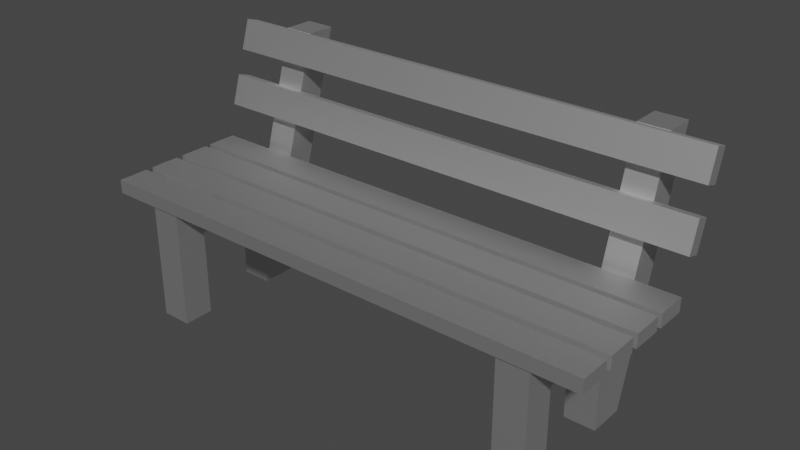 # Source: park_bench.blend  (saved by Blender 2.90.8; exported with 4.5.12 LTS)
import bpy
from mathutils import Matrix  # noqa: F401  (used for matrix-valued properties, if any)

bpy.ops.wm.read_factory_settings(use_empty=True)
scene = bpy.context.scene
scene.name = 'Scene'

# ---- collections
col_collection = bpy.data.collections.new('Collection'); scene.collection.children.link(col_collection)

# ---- materials (node trees are filled in below, after node groups)
mat_10_brown_dark = bpy.data.materials.new('10 BROWN-DARK')
mat_10_brown_dark.use_transparent_shadow = False
mat_10_brown_dark.roughness = 0.5528
mat_10_brown_dark.specular_intensity = 1.0
mat_10_brown_dark.metallic = 1.0
mat_20_grey = bpy.data.materials.new('20 GREY')
mat_20_grey.use_transparent_shadow = False
mat_20_grey.roughness = 0.5528
mat_20_grey.specular_intensity = 1.0
mat_20_grey.metallic = 1.0

# ---- material node trees
mat_10_brown_dark.use_nodes = True; mat_10_brown_dark.node_tree.nodes.clear()
_N = mat_10_brown_dark.node_tree.nodes; _L = mat_10_brown_dark.node_tree.links
n0 = _N.new('ShaderNodeBsdfPrincipled'); n0.name = 'Principled BSDF'; n0.location = (10, 300)
n0.distribution = 'GGX'
n0.subsurface_method = 'BURLEY'
n0.inputs[1].default_value = 1.0
n0.inputs[2].default_value = 0.5528
n0.inputs[3].default_value = 1.45
n0.inputs[13].default_value = 1.0
n0.inputs[27].default_value = (0.0, 0.0, 0.0, 1.0)
n0.inputs[28].default_value = 1.0
n1 = _N.new('ShaderNodeOutputMaterial'); n1.name = 'Material Output'; n1.location = (300, 300)
n2 = _N.new('ShaderNodeNormalMap'); n2.name = 'Normal Map'; n2.location = (-300, -300)
n2.label = 'Normal/Map'
_L.new(n0.outputs[0], n1.inputs[0])
_L.new(n2.outputs[0], n0.inputs[5])
n1.is_active_output = True
mat_20_grey.use_nodes = True; mat_20_grey.node_tree.nodes.clear()
_N = mat_20_grey.node_tree.nodes; _L = mat_20_grey.node_tree.links
n0 = _N.new('ShaderNodeBsdfPrincipled'); n0.name = 'Principled BSDF'; n0.location = (10, 300)
n0.distribution = 'GGX'
n0.subsurface_method = 'BURLEY'
n0.inputs[1].default_value = 1.0
n0.inputs[2].default_value = 0.5528
n0.inputs[3].default_value = 1.45
n0.inputs[13].default_value = 1.0
n0.inputs[27].default_value = (0.0, 0.0, 0.0, 1.0)
n0.inputs[28].default_value = 1.0
n1 = _N.new('ShaderNodeOutputMaterial'); n1.name = 'Material Output'; n1.location = (300, 300)
n2 = _N.new('ShaderNodeNormalMap'); n2.name = 'Normal Map'; n2.location = (-300, -300)
n2.label = 'Normal/Map'
_L.new(n0.outputs[0], n1.inputs[0])
_L.new(n2.outputs[0], n0.inputs[5])
n1.is_active_output = True

# ---- world
world_world = bpy.data.worlds.new('World'); scene.world = world_world
world_world.use_nodes = True; world_world.node_tree.nodes.clear()
_N = world_world.node_tree.nodes; _L = world_world.node_tree.links
n0 = _N.new('ShaderNodeOutputWorld'); n0.name = 'World Output'; n0.location = (300, 300)
n1 = _N.new('ShaderNodeBackground'); n1.name = 'Background'; n1.location = (10, 300)
n1.inputs[0].default_value = (0.05088, 0.05088, 0.05088, 1.0)
_L.new(n1.outputs[0], n0.inputs[0])
n0.is_active_output = True
world_world.color = (0.05088, 0.05088, 0.05088)
world_world.use_sun_shadow = False
world_world.sun_shadow_jitter_overblur = 0.0

# ---- meshes
me_bench_old = bpy.data.meshes.new('bench-old')
me_bench_old.from_pydata([(1.029, 0.1737, 0.4255), (0.8793, 0.1737, 0.4255), (0.8793, 0.1737, 1.013e-07), (1.029, 0.1737, 1.013e-07), (1.029, 0.3668, 0.5755), (1.029, -0.3514, 0.5755), (1.029, -0.2014, -2.091e-08), (0.8793, -0.2014, 0.4255), (0.8793, -0.2014, -2.091e-08), (0.8793, -0.3514, -6.978e-08), (0.8793, 0.5504, 1.2), (0.8793, 0.6982, 1.2), (1.029, -0.2014, 0.4255), (1.029, -0.3514, -6.978e-08), (0.8793, -0.3514, 0.5755), (1.029, 0.5504, 1.2), (0.8793, 0.3668, 0.5755), (1.029, 0.3513, 1.592e-07), (0.8793, 0.3513, 1.592e-07), (1.029, 0.6982, 1.2), (-1.029, 0.1737, 0.4255), (-0.8793, 0.1737, 0.4255), (-0.8793, 0.1737, 1.013e-07), (-1.029, 0.1737, 1.013e-07), (-1.029, 0.3668, 0.5755), (-1.029, -0.3514, 0.5755), (-1.029, -0.2014, -2.091e-08), (-0.8793, -0.2014, 0.4255), (-0.8793, -0.2014, -2.091e-08), (-0.8793, -0.3514, -6.978e-08), (-0.8793, 0.5504, 1.2), (-0.8793, 0.6982, 1.2), (-1.029, -0.2014, 0.4255), (-1.029, -0.3514, -6.978e-08), (-0.8793, -0.3514, 0.5755), (-1.029, 0.5504, 1.2), (-0.8793, 0.3668, 0.5755), (-1.029, 0.3513, 1.592e-07), (-0.8793, 0.3513, 1.592e-07), (-1.029, 0.6982, 1.2), (1.25, 0.1588, 0.5755), (1.251, 0.339, 0.5755), (1.25, 0.1588, 0.6426), (1.25, 0.007637, 0.6426), (-1.25, 0.1588, 0.6426), (-1.25, 0.1588, 0.5755), (-1.25, -0.02473, 0.5755), (1.25, -0.02473, 0.5755), (1.25, -0.1759, 0.6426), (1.251, 0.1878, 0.6426), (-1.251, 0.1878, 0.6426), (1.25, -0.02473, 0.6426), (-1.25, -0.2115, 0.5755), (-1.25, -0.3628, 0.6426), (1.25, -0.1759, 0.5755), (-1.25, -0.1759, 0.6426), (-1.25, -0.2115, 0.6426), (1.25, -0.2115, 0.6426), (1.25, -0.2115, 0.5755), (1.25, 0.4722, 0.9309), (1.25, 0.4092, 0.9502), (-1.25, 0.3649, 0.8056), (-1.25, 0.4466, 1.072), (-1.25, 0.4092, 0.9502), (-1.25, 0.4722, 0.9309), (1.25, 0.5543, 1.197), (1.25, 0.5095, 1.052), (1.25, 0.4466, 1.072), (1.25, 0.4914, 1.216), (1.251, 0.1878, 0.5755), (-1.251, 0.1878, 0.5755), (-1.251, 0.339, 0.5755), (1.25, 0.428, 0.7863), (1.25, 0.3649, 0.8056), (-1.25, 0.428, 0.7863), (-1.251, 0.339, 0.6426), (1.251, 0.339, 0.6426), (-1.25, 0.007636, 0.5755), (-1.25, 0.007636, 0.6426), (1.25, 0.007637, 0.5755), (-1.25, -0.1759, 0.5755), (-1.25, -0.02473, 0.6426), (-1.25, -0.3628, 0.5755), (-1.25, 0.5095, 1.052), (-1.25, 0.4914, 1.216), (-1.25, 0.5543, 1.197), (1.25, -0.3628, 0.5755), (1.25, -0.3628, 0.6426)], [], [(0, 12, 7, 1), (2, 1, 16, 18), (12, 0, 4, 5), (8, 9, 14, 7), (13, 6, 12, 5), (10, 11, 18, 16), (19, 15, 4, 17), (3, 0, 1, 2), (11, 19, 17, 18), (7, 12, 6, 8), (17, 4, 0, 3), (4, 15, 10, 16), (5, 4, 16, 14), (19, 11, 10, 15), (14, 9, 13, 5), (8, 6, 13, 9), (2, 18, 17, 3), (16, 1, 7, 14), (20, 21, 27, 32), (22, 38, 36, 21), (32, 25, 24, 20), (28, 27, 34, 29), (33, 25, 32, 26), (30, 36, 38, 31), (39, 37, 24, 35), (23, 22, 21, 20), (31, 38, 37, 39), (27, 28, 26, 32), (37, 23, 20, 24), (24, 36, 30, 35), (25, 34, 36, 24), (39, 35, 30, 31), (34, 25, 33, 29), (28, 29, 33, 26), (22, 23, 37, 38), (36, 34, 27, 21), (77, 79, 43, 78), (41, 69, 70, 71), (87, 86, 58, 57), (52, 56, 57, 58), (73, 60, 63, 61), (85, 83, 62, 84), (73, 72, 59, 60), (64, 74, 61, 63), (64, 63, 60, 59), (76, 41, 71, 75), (50, 70, 69, 49), (87, 57, 56, 53), (67, 66, 65, 68), (45, 77, 78, 44), (67, 68, 84, 62), (85, 84, 68, 65), (83, 66, 67, 62), (80, 46, 47, 54), (46, 81, 51, 47), (82, 52, 58, 86), (74, 64, 59, 72), (77, 45, 40, 79), (43, 79, 40, 42), (45, 44, 42, 40), (76, 75, 50, 49), (71, 70, 50, 75), (74, 72, 73, 61), (46, 80, 55, 81), (48, 51, 81, 55), (52, 82, 53, 56), (80, 54, 48, 55), (83, 85, 65, 66), (43, 42, 44, 78), (49, 69, 41, 76), (48, 54, 47, 51), (82, 86, 87, 53)])
me_bench_old.polygons.foreach_set('use_smooth', [True] * 72)
me_bench_old.polygons.foreach_set('material_index', [1, 1, 1, 1, 1, 1, 1, 1, 1, 1, 1, 1, 1, 1, 1, 1, 1, 1, 1, 1, 1, 1, 1, 1, 1, 1, 1, 1, 1, 1, 1, 1, 1, 1, 1, 1, 0, 0, 0, 0, 0, 0, 0, 0, 0, 0, 0, 0, 0, 0, 0, 0, 0, 0, 0, 0, 0, 0, 0, 0, 0, 0, 0, 0, 0, 0, 0, 0, 0, 0, 0, 0])
_k = set([(0, 1), (0, 3), (0, 12), (1, 2), (1, 7), (2, 3), (2, 18), (3, 17), (4, 5), (4, 15), (4, 16), (5, 13), (5, 14), (6, 8), (6, 12), (6, 13), (7, 8), (7, 12), (8, 9), (9, 13), (9, 14), (10, 11), (10, 15), (10, 16), (11, 18), (11, 19), (14, 16), (15, 19), (17, 18), (17, 19), (20, 21), (20, 23), (20, 32), (21, 22), (21, 27), (22, 23), (22, 38), (23, 37), (24, 25), (24, 35), (24, 36), (25, 33), (25, 34), (26, 28), (26, 32), (26, 33), (27, 28), (27, 32), (28, 29), (29, 33), (29, 34), (30, 31), (30, 35), (30, 36), (31, 38), (31, 39), (34, 36), (35, 39), (37, 38), (37, 39), (40, 42), (40, 45), (40, 79), (41, 69), (41, 71), (41, 76), (42, 43), (42, 44), (43, 78), (43, 79), (44, 45), (44, 78), (45, 77), (46, 47), (46, 80), (46, 81), (47, 51), (47, 54), (48, 51), (48, 54), (48, 55), (49, 50), (49, 69), (49, 76), (50, 70), (50, 75), (51, 81), (52, 56), (52, 58), (52, 82), (53, 56), (53, 82), (53, 87), (54, 80), (55, 80), (55, 81), (56, 57), (57, 58), (57, 87), (58, 86), (59, 60), (59, 64), (59, 72), (60, 63), (60, 73), (61, 63), (61, 73), (61, 74), (62, 67), (62, 83), (62, 84), (63, 64), (64, 74), (65, 66), (65, 68), (65, 85), (66, 67), (66, 83), (67, 68), (68, 84), (69, 70), (70, 71), (71, 75), (72, 73), (72, 74), (75, 76), (77, 78), (77, 79), (82, 86), (83, 85), (84, 85), (86, 87)])
me_bench_old.attributes.new('sharp_edge', 'BOOLEAN', 'EDGE').data.foreach_set('value', [ (min(e.vertices), max(e.vertices)) in _k for e in me_bench_old.edges])
_uv = me_bench_old.uv_layers.new(name='UVMap')
_uv.uv.foreach_set('vector', [0.1455, 0.1147, 0.07289, 0.1521, 0.06442, 0.1315, 0.1141, 0.1025, 0.08242, 0.2323, 0.1247, 0.2141, 0.231, 0.199, 0.09002, 0.2499, 0.07289, 0.1521, 0.1455, 0.1147, 0.2383, 0.1402, 0.07329, 0.1739, 0.02444, 0.2133, 0.02031, 0.1947, 0.07507, 0.1845, 0.07739, 0.2016, 0.02825, 0.1743, 0.01646, 0.1619, 0.07289, 0.1521, 0.07329, 0.1739, 0.4111, 0.2137, 0.4179, 0.2396, 0.09002, 0.2499, 0.231, 0.199, 0.4254, 0.1714, 0.4054, 0.1883, 0.2383, 0.1402, 0.1254, 0.038, 0.115, 0.05245, 0.1455, 0.1147, 0.1141, 0.1025, 0.09991, 0.05241, 0.4414, 0.1354, 0.4254, 0.1714, 0.1254, 0.038, 0.1415, 0.00201, 0.06442, 0.1315, 0.07289, 0.1521, 0.01646, 0.1619, 0.01253, 0.1457, 0.1254, 0.038, 0.2383, 0.1402, 0.1455, 0.1147, 0.115, 0.05245, 0.2383, 0.1402, 0.4054, 0.1883, 0.4111, 0.2137, 0.231, 0.199, 0.07329, 0.1739, 0.2383, 0.1402, 0.231, 0.199, 0.07507, 0.1845, 0.4254, 0.1714, 0.4414, 0.2008, 0.4111, 0.2137, 0.4054, 0.1883, 0.07507, 0.1845, 0.02031, 0.1947, 0.02825, 0.1743, 0.07329, 0.1739, 0.00201, 0.1802, 0.01646, 0.1619, 0.02825, 0.1743, 0.02031, 0.1947, 0.09991, 0.05241, 0.1066, 0.02981, 0.1254, 0.038, 0.115, 0.05245, 0.231, 0.199, 0.1247, 0.2141, 0.07739, 0.2016, 0.07507, 0.1845, 0.1455, 0.3891, 0.1141, 0.4014, 0.06442, 0.3723, 0.07289, 0.3517, 0.08242, 0.2716, 0.09002, 0.2539, 0.231, 0.3048, 0.1247, 0.2898, 0.07289, 0.3517, 0.07329, 0.33, 0.2383, 0.3637, 0.1455, 0.3891, 0.02444, 0.2905, 0.07739, 0.3022, 0.07507, 0.3194, 0.02031, 0.3092, 0.02825, 0.3295, 0.07329, 0.33, 0.07289, 0.3517, 0.01646, 0.3419, 0.4111, 0.2902, 0.231, 0.3048, 0.09002, 0.2539, 0.4179, 0.2643, 0.4254, 0.3325, 0.1254, 0.4659, 0.2383, 0.3637, 0.4054, 0.3155, 0.115, 0.4514, 0.09991, 0.4514, 0.1141, 0.4014, 0.1455, 0.3891, 0.4414, 0.3684, 0.1415, 0.5018, 0.1254, 0.4659, 0.4254, 0.3325, 0.06442, 0.3723, 0.01253, 0.3581, 0.01646, 0.3419, 0.07289, 0.3517, 0.1254, 0.4659, 0.115, 0.4514, 0.1455, 0.3891, 0.2383, 0.3637, 0.2383, 0.3637, 0.231, 0.3048, 0.4111, 0.2902, 0.4054, 0.3155, 0.07329, 0.33, 0.07507, 0.3194, 0.231, 0.3048, 0.2383, 0.3637, 0.4254, 0.3325, 0.4054, 0.3155, 0.4111, 0.2902, 0.4414, 0.3031, 0.07507, 0.3194, 0.07329, 0.33, 0.02825, 0.3295, 0.02031, 0.3092, 0.00201, 0.3236, 0.02031, 0.3092, 0.02825, 0.3295, 0.01646, 0.3419, 0.09991, 0.4514, 0.115, 0.4514, 0.1254, 0.4659, 0.1066, 0.474, 0.231, 0.3048, 0.07507, 0.3194, 0.07739, 0.3022, 0.1247, 0.2898, 0.0161, 0.6333, 0.541, 0.6333, 0.541, 0.6474, 0.0161, 0.6474, 0.5415, 0.5059, 0.5415, 0.5376, 0.0161, 0.5376, 0.0161, 0.5059, 0.541, 0.8387, 0.5551, 0.8387, 0.5551, 0.8705, 0.541, 0.8705, 0.0161, 0.8846, 0.0161, 0.8705, 0.541, 0.8705, 0.541, 0.8846, 0.5408, 0.9024, 0.5408, 0.9341, 0.01585, 0.9341, 0.01585, 0.9024, 0.4454, 0.04758, 0.4454, 0.01584, 0.4592, 0.01585, 0.4592, 0.04759, 0.5408, 0.9024, 0.5546, 0.9024, 0.5546, 0.9342, 0.5408, 0.9341, 0.00201, 0.9342, 0.002011, 0.9024, 0.01585, 0.9024, 0.01585, 0.9341, 0.01585, 0.948, 0.01585, 0.9341, 0.5408, 0.9341, 0.5408, 0.948, 0.5415, 0.5834, 0.5415, 0.5975, 0.0161, 0.5975, 0.0161, 0.5834, 0.0161, 0.5517, 0.0161, 0.5376, 0.5415, 0.5376, 0.5415, 0.5517, 0.541, 0.8387, 0.541, 0.8705, 0.0161, 0.8705, 0.0161, 0.8387, 0.9842, 0.01585, 0.998, 0.01584, 0.998, 0.04758, 0.9842, 0.04759, 0.00201, 0.6791, 0.00201, 0.6474, 0.0161, 0.6474, 0.0161, 0.6791, 0.9842, 0.01585, 0.9842, 0.04759, 0.4592, 0.04759, 0.4592, 0.01585, 0.4592, 0.06143, 0.4592, 0.04759, 0.9842, 0.04759, 0.9842, 0.06143, 0.4592, 0.00201, 0.9842, 0.002011, 0.9842, 0.01585, 0.4592, 0.01585, 0.0161, 0.729, 0.0161, 0.6972, 0.541, 0.6972, 0.541, 0.729, 0.0161, 0.7889, 0.0161, 0.7748, 0.541, 0.7748, 0.541, 0.7889, 0.0161, 0.8246, 0.0161, 0.7929, 0.541, 0.7929, 0.541, 0.8246, 0.01585, 0.9797, 0.01585, 0.948, 0.5408, 0.948, 0.5408, 0.9797, 0.0161, 0.6333, 0.0161, 0.6015, 0.541, 0.6015, 0.541, 0.6333, 0.541, 0.6474, 0.5551, 0.6474, 0.5551, 0.6791, 0.541, 0.6791, 0.0161, 0.6932, 0.0161, 0.6791, 0.541, 0.6791, 0.541, 0.6932, 0.5415, 0.5834, 0.0161, 0.5834, 0.0161, 0.5517, 0.5415, 0.5517, 0.00201, 0.5834, 0.00201, 0.5517, 0.0161, 0.5517, 0.0161, 0.5834, 0.01585, 0.8886, 0.5408, 0.8886, 0.5408, 0.9024, 0.01585, 0.9024, 0.00201, 0.7748, 0.00201, 0.743, 0.0161, 0.743, 0.0161, 0.7748, 0.541, 0.743, 0.541, 0.7748, 0.0161, 0.7748, 0.0161, 0.743, 0.00201, 0.8705, 0.00201, 0.8387, 0.0161, 0.8387, 0.0161, 0.8705, 0.0161, 0.729, 0.541, 0.729, 0.541, 0.743, 0.0161, 0.743, 0.4592, 0.09317, 0.4592, 0.06143, 0.9842, 0.06143, 0.9842, 0.09317, 0.541, 0.6474, 0.541, 0.6791, 0.0161, 0.6791, 0.0161, 0.6474, 0.5415, 0.5517, 0.5556, 0.5517, 0.5556, 0.5834, 0.5415, 0.5834, 0.541, 0.743, 0.5551, 0.743, 0.5551, 0.7748, 0.541, 0.7748, 0.0161, 0.8246, 0.541, 0.8246, 0.541, 0.8387, 0.0161, 0.8387])
me_bench_old.materials.append(mat_10_brown_dark)
me_bench_old.materials.append(mat_20_grey)
me_bench_old.use_remesh_fix_poles = True
me_bench_old.use_remesh_preserve_attributes = False
me_bench_old.use_mirror_vertex_groups = False
me_bench_old.update()
me_bench_old.normals_split_custom_set([tuple(v) for v in zip(*[iter([0.0, 4.767e-07, -1.0, 0.0, 4.767e-07, -1.0, 0.0, 4.767e-07, -1.0, 0.0, 4.767e-07, -1.0, -1.0, 0.0, 0.0, -1.0, 9.568e-08, 0.0, -1.0, 5.951e-07, 0.0, -1.0, 1.199e-07, 0.0, 1.0, -3.545e-07, 0.0, 1.0, 3.509e-07, 0.0, 1.0, -4.262e-07, 0.0, 1.0, -3.545e-07, 0.0, -1.0, -1.985e-07, 0.0, -1.0, -1.985e-07, 0.0, -1.0, -8.375e-09, 0.0, -1.0, -8.375e-09, 0.0, 1.0, -7.94e-07, 0.0, 1.0, -7.94e-07, 0.0, 1.0, -3.545e-07, 0.0, 1.0, -3.545e-07, 0.0, -1.0, 8.722e-07, 0.0, -1.0, 8.722e-07, 0.0, -1.0, 1.199e-07, 0.0, -1.0, 5.951e-07, 0.0, 1.0, -8.722e-07, 0.0, 1.0, -8.722e-07, 0.0, 1.0, -4.262e-07, 0.0, 1.0, 4.379e-07, 0.0, 0.0, -1.0, -3.505e-07, 0.0, -1.0, -3.505e-07, 0.0, -1.0, -3.505e-07, 0.0, -1.0, -3.505e-07, 0.0, 0.9607, -0.2777, 0.0, 0.9607, -0.2777, 0.0, 0.9607, -0.2777, 0.0, 0.9607, -0.2777, 0.0, 1.0, 3.213e-07, 0.0, 1.0, 3.213e-07, 0.0, 1.0, 3.213e-07, 0.0, 1.0, 3.213e-07, 1.0, 4.379e-07, 0.0, 1.0, -4.262e-07, 0.0, 1.0, 3.509e-07, 0.0, 1.0, 6.467e-07, 0.0, 0.0, -0.9594, 0.2822, 0.0, -0.9594, 0.2822, 0.0, -0.9594, 0.2822, 0.0, -0.9594, 0.2822, 0.0, -3.32e-07, 1.0, 0.0, -3.32e-07, 1.0, 0.0, -3.32e-07, 1.0, 0.0, -3.32e-07, 1.0, 0.0, 0.0, 1.0, 0.0, 0.0, 1.0, 0.0, 0.0, 1.0, 0.0, 0.0, 1.0, 0.0, -1.0, -2.592e-07, 0.0, -1.0, -2.592e-07, 0.0, -1.0, -2.592e-07, 0.0, -1.0, -2.592e-07, 0.0, 3.258e-07, -1.0, 0.0, 3.258e-07, -1.0, 0.0, 3.258e-07, -1.0, 0.0, 3.258e-07, -1.0, 0.0, 3.258e-07, -1.0, 0.0, 3.258e-07, -1.0, 0.0, 3.258e-07, -1.0, 0.0, 3.258e-07, -1.0, -1.0, 5.951e-07, 0.0, -1.0, 9.568e-08, 0.0, -1.0, -8.375e-09, 0.0, -1.0, -8.375e-09, 0.0, 0.0, 4.767e-07, -1.0, 0.0, 4.767e-07, -1.0, 0.0, 4.767e-07, -1.0, 0.0, 4.767e-07, -1.0, 1.0, -1.617e-07, 0.0, 1.0, -1.958e-08, 0.0, 1.0, 5.507e-07, 0.0, 1.0, -2.374e-08, 0.0, -1.0, -3.97e-07, 0.0, -1.0, -3.97e-07, 0.0, -1.0, -4.389e-07, 0.0, -1.0, 3.062e-07, 0.0, 1.0, 0.0, 0.0, 1.0, 5.015e-08, 0.0, 1.0, 5.015e-08, 0.0, 1.0, 0.0, 0.0, -1.0, -7.94e-07, 0.0, -1.0, -3.97e-07, 0.0, -1.0, -3.97e-07, 0.0, -1.0, -7.94e-07, 0.0, 1.0, 8.722e-07, 0.0, 1.0, 5.507e-07, 0.0, 1.0, -1.958e-08, 0.0, 1.0, 8.722e-07, 0.0, -1.0, -8.722e-07, 0.0, -1.0, 4.379e-07, 0.0, -1.0, -4.389e-07, 0.0, -1.0, -8.722e-07, 0.0, 0.0, -1.0, -3.505e-07, 0.0, -1.0, -3.505e-07, 0.0, -1.0, -3.505e-07, 0.0, -1.0, -3.505e-07, 0.0, 0.9607, -0.2777, 0.0, 0.9607, -0.2777, 0.0, 0.9607, -0.2777, 0.0, 0.9607, -0.2777, 0.0, 1.0, 3.213e-07, 0.0, 1.0, 3.213e-07, 0.0, 1.0, 3.213e-07, 0.0, 1.0, 3.213e-07, -1.0, 4.379e-07, 0.0, -1.0, 6.467e-07, 0.0, -1.0, 3.062e-07, 0.0, -1.0, -4.389e-07, 0.0, 0.0, -0.9594, 0.2822, 0.0, -0.9594, 0.2822, 0.0, -0.9594, 0.2822, 0.0, -0.9594, 0.2822, 0.0, -3.32e-07, 1.0, 0.0, -3.32e-07, 1.0, 0.0, -3.32e-07, 1.0, 0.0, -3.32e-07, 1.0, 0.0, 0.0, 1.0, 0.0, 0.0, 1.0, 0.0, 0.0, 1.0, 0.0, 0.0, 1.0, 0.0, -1.0, -2.592e-07, 0.0, -1.0, -2.592e-07, 0.0, -1.0, -2.592e-07, 0.0, -1.0, -2.592e-07, 0.0, 3.258e-07, -1.0, 0.0, 3.258e-07, -1.0, 0.0, 3.258e-07, -1.0, 0.0, 3.258e-07, -1.0, 0.0, 3.258e-07, -1.0, 0.0, 3.258e-07, -1.0, 0.0, 3.258e-07, -1.0, 0.0, 3.258e-07, -1.0, 1.0, 5.507e-07, 0.0, 1.0, 5.015e-08, 0.0, 1.0, 5.015e-08, 0.0, 1.0, -2.374e-08, 0.0, 5.721e-07, -1.0, -3.107e-07, 5.721e-07, -1.0, -3.107e-07, 5.721e-07, -1.0, -3.107e-07, 5.721e-07, -1.0, -3.107e-07, 0.0, 0.0, -1.0, 0.0, 0.0, -1.0, 0.0, 0.0, -1.0, 0.0, 0.0, -1.0, 1.0, 0.0, 0.0, 1.0, 0.0, 0.0, 1.0, 0.0, 0.0, 1.0, 0.0, 0.0, 0.0, 1.0, 7.103e-07, 0.0, 1.0, 7.103e-07, 0.0, 1.0, 7.103e-07, 0.0, 1.0, 7.103e-07, -1.97e-08, -0.9562, 0.2927, -1.97e-08, -0.9562, 0.2927, -1.97e-08, -0.9562, 0.2927, -1.97e-08, -0.9562, 0.2927, -1.0, 0.0, 0.0, -1.0, 0.0, 0.0, -1.0, 0.0, 0.0, -1.0, 0.0, 0.0, 1.0, -1.868e-07, 0.0, 1.0, -1.868e-07, 0.0, 1.0, -1.868e-07, 0.0, 1.0, -1.868e-07, 0.0, -1.0, 0.0, 0.0, -1.0, 0.0, 0.0, -1.0, 0.0, 0.0, -1.0, 0.0, 0.0, -6.779e-08, 0.2924, 0.9563, -6.779e-08, 0.2924, 0.9563, -6.779e-08, 0.2924, 0.9563, -6.779e-08, 0.2924, 0.9563, 0.0, 1.0, 7.096e-07, 0.0, 1.0, 7.096e-07, 0.0, 1.0, 7.096e-07, 0.0, 1.0, 7.096e-07, 0.0, -1.0, -5.322e-07, 0.0, -1.0, -5.322e-07, 0.0, -1.0, -5.322e-07, 0.0, -1.0, -5.322e-07, 0.0, 0.0, 1.0, 0.0, 0.0, 1.0, 0.0, 0.0, 1.0, 0.0, 0.0, 1.0, 1.0, 3.737e-07, 0.0, 1.0, 3.737e-07, 0.0, 1.0, 3.737e-07, 0.0, 1.0, 3.737e-07, 0.0, -1.0, 3.876e-09, 0.0, -1.0, 3.876e-09, 0.0, -1.0, 3.876e-09, 0.0, -1.0, 3.876e-09, 0.0, 0.0, -0.9552, 0.2961, 0.0, -0.9552, 0.2961, 0.0, -0.9552, 0.2961, 0.0, -0.9552, 0.2961, 0.0, 0.2964, 0.9551, 0.0, 0.2964, 0.9551, 0.0, 0.2964, 0.9551, 0.0, 0.2964, 0.9551, 0.0, -0.2964, -0.955, 0.0, -0.2964, -0.955, 0.0, -0.2964, -0.955, 0.0, -0.2964, -0.955, 0.0, 7.884e-07, -1.0, 0.0, 7.884e-07, -1.0, 0.0, 7.884e-07, -1.0, 0.0, 7.884e-07, -1.0, 0.0, 1.0, 2.442e-07, 0.0, 1.0, 2.442e-07, 0.0, 1.0, 2.442e-07, 0.0, 1.0, 2.442e-07, 0.0, 0.0, -1.0, 0.0, 0.0, -1.0, 0.0, 0.0, -1.0, 0.0, 0.0, -1.0, 3.941e-08, 0.9562, -0.2927, 3.941e-08, 0.9562, -0.2927, 3.941e-08, 0.9562, -0.2927, 3.941e-08, 0.9562, -0.2927, 0.0, 7.884e-07, -1.0, 0.0, 7.884e-07, -1.0, 0.0, 7.884e-07, -1.0, 0.0, 7.884e-07, -1.0, 1.0, 0.0, 0.0, 1.0, 0.0, 0.0, 1.0, 0.0, 0.0, 1.0, 0.0, 0.0, -5.721e-07, 1.0, 5.327e-07, -5.721e-07, 1.0, 5.327e-07, -5.721e-07, 1.0, 5.327e-07, -5.721e-07, 1.0, 5.327e-07, 0.0, 0.0, 1.0, 0.0, 0.0, 1.0, 0.0, 0.0, 1.0, 0.0, 0.0, 1.0, -1.0, 0.0, 0.0, -1.0, 0.0, 0.0, -1.0, 0.0, 0.0, -1.0, 0.0, 0.0, 1.356e-07, -0.2925, -0.9563, 1.356e-07, -0.2925, -0.9563, 1.356e-07, -0.2925, -0.9563, 1.356e-07, -0.2925, -0.9563, -1.0, 3.876e-09, 0.0, -1.0, 3.876e-09, 0.0, -1.0, 3.876e-09, 0.0, -1.0, 3.876e-09, 0.0, 0.0, -7.884e-07, 1.0, 0.0, -7.884e-07, 1.0, 0.0, -7.884e-07, 1.0, 0.0, -7.884e-07, 1.0, -1.0, 0.0, 0.0, -1.0, 0.0, 0.0, -1.0, 0.0, 0.0, -1.0, 0.0, 0.0, 0.0, -1.0, -7.103e-07, 0.0, -1.0, -7.103e-07, 0.0, -1.0, -7.103e-07, 0.0, -1.0, -7.103e-07, 0.0, 0.9551, -0.2962, 0.0, 0.9551, -0.2962, 0.0, 0.9551, -0.2962, 0.0, 0.9551, -0.2962, 0.0, -7.884e-07, 1.0, 0.0, -7.884e-07, 1.0, 0.0, -7.884e-07, 1.0, 0.0, -7.884e-07, 1.0, 1.0, 0.0, 0.0, 1.0, 0.0, 0.0, 1.0, 0.0, 0.0, 1.0, 0.0, 0.0, 1.0, 0.0, 0.0, 1.0, 0.0, 0.0, 1.0, 0.0, 0.0, 1.0, 0.0, 0.0, 0.0, -1.0, -1.421e-06, 0.0, -1.0, -1.421e-06, 0.0, -1.0, -1.421e-06, 0.0, -1.0, -1.421e-06])] * 3)])

# ---- objects
ob_bench_old = bpy.data.objects.new('bench-old', me_bench_old)

# ---- transforms, parenting, visibility, modifiers, constraints
ob_bench_old.location = (0.0, 0.0, 0.0)
ob_bench_old.color = (0.8, 0.8, 0.8, 1.0)
ob_bench_old.lineart.crease_threshold = 0.0

# ---- collection membership
col_collection.objects.link(ob_bench_old)

# ---- scene / render settings (as saved in the file)
scene.frame_start = 1; scene.frame_end = 250; scene.frame_set(1)
scene.render.engine = 'BLENDER_EEVEE_NEXT'
scene.cycles.use_denoising = False
scene.cycles.samples = 128
scene.cycles.sampling_pattern = 'TABULATED_SOBOL'
scene.cycles.use_adaptive_sampling = False
scene.cycles.use_light_tree = False
scene.view_settings.view_transform = 'Filmic'
bpy.context.view_layer.update()

# ---- added for rendering (the .blend has no active camera and no usable light): camera, sun
cam_auto = bpy.data.cameras.new('AutoCamera')
cam_auto.lens = 50.0
cam_auto.sensor_width = 36.0
cam_auto.clip_end = 1000.0
ob_auto_camera = bpy.data.objects.new('AutoCamera', cam_auto)
scene.collection.objects.link(ob_auto_camera)
ob_auto_camera.location = (2.75546, -3.13884, 2.81251)
ob_auto_camera.rotation_euler = (1.09748, -7.21219e-08, 0.694738)
scene.camera = ob_auto_camera
light_auto_sun = bpy.data.lights.new('AutoSun', 'SUN')
light_auto_sun.energy = 3.0
light_auto_sun.angle = 0.0523599
ob_auto_sun = bpy.data.objects.new('AutoSun', light_auto_sun)
scene.collection.objects.link(ob_auto_sun)
ob_auto_sun.rotation_euler = (0.872665, 0.174533, 0.523599)
bpy.context.view_layer.update()
